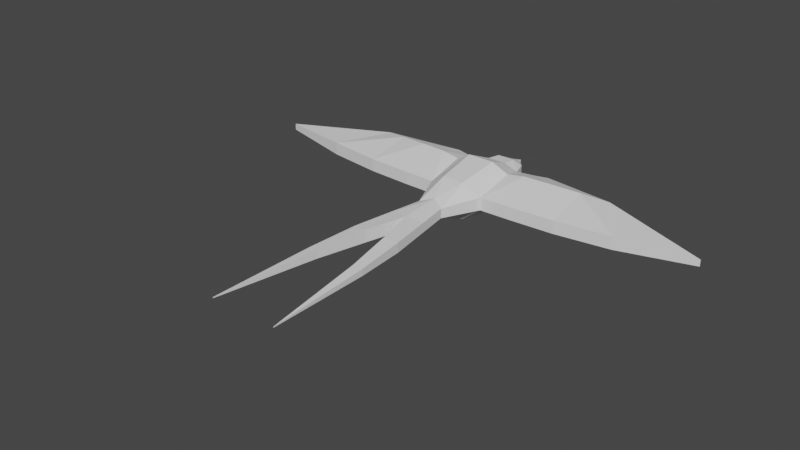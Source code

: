 # Source: wireframe-bird_v3_rigging_draft.blend  (saved by Blender 2.93.20; exported with 4.5.12 LTS)
import bpy
from mathutils import Matrix  # noqa: F401  (used for matrix-valued properties, if any)

bpy.ops.wm.read_factory_settings(use_empty=True)
scene = bpy.context.scene
scene.name = 'Scene'

# ---- collections
col_bird = bpy.data.collections.new('Bird'); scene.collection.children.link(col_bird)

# ---- world
world_world = bpy.data.worlds.new('World'); scene.world = world_world
world_world.use_nodes = True; world_world.node_tree.nodes.clear()
_N = world_world.node_tree.nodes; _L = world_world.node_tree.links
n0 = _N.new('ShaderNodeOutputWorld'); n0.name = 'World Output'; n0.location = (300, 300)
n1 = _N.new('ShaderNodeBackground'); n1.name = 'Background'; n1.location = (10, 300)
n1.inputs[0].default_value = (0.05088, 0.05088, 0.05088, 1.0)
_L.new(n1.outputs[0], n0.inputs[0])
n0.is_active_output = True
world_world.color = (0.05088, 0.05088, 0.05088)
world_world.use_sun_shadow = False
world_world.sun_shadow_jitter_overblur = 0.0

# ---- meshes
me_cube_001 = bpy.data.meshes.new('Cube.001')
me_cube_001.from_pydata([(-0.4733, -0.7296, -0.1073), (-0.4733, -0.7296, 0.1073), (-2.674, -0.5554, 0.1073), (-2.674, -0.5554, -0.1073), (-0.1586, 0.3685, -0.2187), (-0.1583, 0.3685, 0.2187), (-0.1851, -0.8122, -0.3228), (-0.1853, -0.812, 0.3015), (-0.4837, -0.0454, -0.2646), (-0.4837, -0.0454, 0.2646), (-0.2245, -0.09799, 0.42), (-0.2245, -0.09813, -0.3884), (-0.2101, -1.371, -0.08053), (-0.2101, -1.371, 0.08053), (-0.2925, -1.891, 0.08053), (-0.2925, -1.891, -0.08053), (-0.4092, -2.617, 0.08058), (-0.4092, -2.617, -0.08049), (-0.1816, -2.647, -0.1063), (-0.1815, -2.647, 0.1064), (-0.4937, -3.474, 0.05408), (-0.4937, -3.474, -0.05391), (-0.3411, -3.494, -0.07121), (-0.3411, -3.494, 0.07139), (-0.5614, -5.228, -0.005487), (-0.5613, -5.228, 0.01071), (-0.2644, 0.683, -0.09776), (-0.2644, 0.683, 0.09791), (-0.1464, 0.6115, -0.1875), (-0.1459, 0.6113, 0.1929), (-0.1051, 0.8899, -0.03866), (-0.1051, 0.8899, 0.03904), (-0.05349, 0.8621, -0.07432), (-0.05398, 0.8621, 0.0747), (-0.99, -0.7169, -0.1073), (-0.99, -0.7169, 0.1073), (-0.4954, 0.4285, -0.114), (-0.3601, 0.4082, 0.1141), (-0.7934, -0.04602, -0.2646), (-0.7934, -0.04601, 0.3152), (-1.751, -0.6797, -0.1073), (-1.751, -0.6797, 0.1073), (-0.6787, 0.4654, -0.114), (-0.6787, 0.4654, 0.1141), (-1.204, -0.02323, -0.2646), (-1.204, -0.02323, 0.3152), (-0.8858, 0.5202, -0.114), (-0.8858, 0.5202, 0.1141), (-1.718, 0.08806, -0.2646), (-1.718, 0.08806, 0.2646), (-3.905, -0.2941, 0.05489), (-3.905, -0.2941, -0.05489), (-2.146, 0.2501, -0.1803), (-2.146, 0.2501, 0.1803), (-0.4954, 0.4285, 0.1141), (-0.3601, 0.4082, -0.114), (0.4733, -0.7296, -0.1073), (0.4733, -0.7296, 0.1073), (2.674, -0.5554, 0.1073), (2.674, -0.5554, -0.1073), (0.1586, 0.3685, -0.2187), (0.1583, 0.3685, 0.2187), (0.1851, -0.8122, -0.3228), (0.1853, -0.812, 0.3015), (0.4837, -0.0454, -0.2646), (0.4837, -0.0454, 0.2646), (0.2245, -0.09799, 0.42), (0.2245, -0.09813, -0.3884), (0.2101, -1.371, -0.08053), (0.2101, -1.371, 0.08053), (0.0, -1.264, -0.1463), (0.2925, -1.891, 0.08053), (0.2925, -1.891, -0.08053), (0.0, -1.264, 0.1463), (0.0, -1.948, -0.1063), (0.0, -1.948, 0.1063), (0.4092, -2.617, 0.08058), (0.4092, -2.617, -0.08049), (0.1816, -2.647, -0.1063), (0.1815, -2.647, 0.1064), (0.4937, -3.474, 0.05408), (0.4937, -3.474, -0.05391), (0.3411, -3.494, -0.07121), (0.3411, -3.494, 0.07139), (0.5614, -5.228, -0.005487), (0.5613, -5.228, 0.01071), (0.2644, 0.683, -0.09776), (0.2644, 0.683, 0.09791), (0.1464, 0.6115, -0.1875), (0.1459, 0.6113, 0.1929), (0.1051, 0.8899, -0.03866), (0.1051, 0.8899, 0.03904), (0.05349, 0.8621, -0.07432), (0.05398, 0.8621, 0.0747), (0.0, 1.062, -0.0001664), (0.99, -0.7169, -0.1073), (0.99, -0.7169, 0.1073), (0.4954, 0.4285, -0.114), (0.3601, 0.4082, 0.1141), (0.7934, -0.04602, -0.2646), (0.7934, -0.04601, 0.3152), (1.751, -0.6797, -0.1073), (1.751, -0.6797, 0.1073), (0.6787, 0.4654, -0.114), (0.6787, 0.4654, 0.1141), (1.204, -0.02323, -0.2646), (1.204, -0.02323, 0.3152), (0.8858, 0.5202, -0.114), (0.8858, 0.5202, 0.1141), (1.718, 0.08806, -0.2646), (1.718, 0.08806, 0.2646), (3.905, -0.2941, 0.05489), (3.905, -0.2941, -0.05489), (2.146, 0.2501, -0.1803), (2.146, 0.2501, 0.1803), (0.4954, 0.4285, 0.1141), (0.3601, 0.4082, -0.114)], [], [(1, 9, 39, 35), (7, 63, 66, 10), (10, 9, 1, 7), (8, 11, 6, 0), (62, 70, 6), (1, 0, 12, 13), (28, 88, 60, 4), (55, 4, 11, 8), (5, 37, 9, 10), (0, 1, 35, 34), (75, 14, 16, 19), (60, 67, 11, 4), (7, 1, 13, 73), (0, 6, 70, 12), (12, 70, 74, 15), (13, 12, 15, 14), (73, 13, 14, 75), (16, 17, 21, 20), (74, 75, 19, 18), (14, 15, 17, 16), (15, 74, 18, 17), (21, 22, 24), (17, 18, 22, 21), (19, 16, 20, 23), (18, 19, 23, 22), (23, 20, 25), (22, 23, 25, 24), (20, 21, 24, 25), (28, 26, 30, 32), (4, 55, 26, 28), (37, 5, 29, 27), (55, 37, 27, 26), (73, 63, 7), (30, 31, 94), (27, 29, 33, 31), (26, 27, 31, 30), (93, 94, 33), (32, 30, 94), (31, 33, 94), (61, 89, 29, 5), (89, 93, 33, 29), (94, 92, 32), (32, 92, 88, 28), (39, 54, 43, 45), (36, 38, 44, 42), (55, 36, 54, 37), (8, 0, 34, 38), (54, 39, 9, 37), (47, 46, 52, 53), (40, 41, 2, 3), (43, 42, 46, 47), (38, 34, 40, 44), (35, 39, 45, 41), (54, 36, 42, 43), (34, 35, 41, 40), (49, 47, 53), (42, 44, 48, 46), (45, 43, 47, 49), (44, 40, 3, 48), (41, 45, 49, 2), (51, 50, 53, 52), (48, 3, 51, 52), (3, 2, 50, 51), (2, 49, 53, 50), (46, 48, 52), (38, 36, 55, 8), (57, 96, 100, 65), (66, 63, 57, 65), (64, 56, 62, 67), (57, 69, 68, 56), (116, 64, 67, 60), (61, 66, 65, 98), (56, 95, 96, 57), (75, 79, 76, 71), (63, 73, 69, 57), (56, 68, 70, 62), (68, 72, 74, 70), (69, 71, 72, 68), (73, 75, 71, 69), (76, 80, 81, 77), (74, 78, 79, 75), (71, 76, 77, 72), (72, 77, 78, 74), (81, 84, 82), (77, 81, 82, 78), (79, 83, 80, 76), (78, 82, 83, 79), (83, 85, 80), (82, 84, 85, 83), (80, 85, 84, 81), (88, 92, 90, 86), (60, 88, 86, 116), (98, 87, 89, 61), (116, 86, 87, 98), (90, 94, 91), (87, 91, 93, 89), (86, 90, 91, 87), (92, 94, 90), (91, 94, 93), (100, 106, 104, 115), (97, 103, 105, 99), (116, 98, 115, 97), (64, 99, 95, 56), (115, 98, 65, 100), (108, 114, 113, 107), (101, 59, 58, 102), (104, 108, 107, 103), (99, 105, 101, 95), (96, 102, 106, 100), (115, 104, 103, 97), (95, 101, 102, 96), (110, 114, 108), (103, 107, 109, 105), (106, 110, 108, 104), (105, 109, 59, 101), (102, 58, 110, 106), (112, 113, 114, 111), (109, 113, 112, 59), (59, 112, 111, 58), (58, 111, 114, 110), (107, 113, 109), (99, 64, 116, 97), (10, 66, 61, 5), (67, 62, 6, 11)])
_uv = me_cube_001.uv_layers.new(name='UVMap')
_uv.uv.foreach_set('vector', [0.875, 0.75, 0.875, 0.6359, 0.875, 0.6359, 0.875, 0.75, 0.7917, 0.75, 0.7917, 0.75, 0.7917, 0.6359, 0.7917, 0.6359, 0.7917, 0.6359, 0.875, 0.6359, 0.875, 0.75, 0.7917, 0.75, 0.125, 0.6359, 0.2083, 0.6359, 0.2083, 0.75, 0.125, 0.75, 0.2083, 0.75, 0.2083, 0.75, 0.2083, 0.75, 0.625, 0.0, 0.375, 0.0, 0.375, 0.0, 0.625, 0.0, 0.2083, 0.5084, 0.2083, 0.5084, 0.2083, 0.5084, 0.2083, 0.5084, 0.1266, 0.5067, 0.2083, 0.5084, 0.2083, 0.6359, 0.125, 0.6359, 0.7917, 0.5084, 0.8742, 0.5075, 0.875, 0.6359, 0.7917, 0.6359, 0.375, 0.0, 0.625, 0.0, 0.625, 0.0, 0.375, 0.0, 0.7917, 0.75, 0.875, 0.75, 0.875, 0.75, 0.7917, 0.75, 0.2083, 0.5084, 0.2083, 0.6359, 0.2083, 0.6359, 0.2083, 0.5084, 0.7917, 0.75, 0.875, 0.75, 0.875, 0.75, 0.7917, 0.75, 0.125, 0.75, 0.2083, 0.75, 0.2083, 0.75, 0.125, 0.75, 0.125, 0.75, 0.2083, 0.75, 0.2083, 0.75, 0.125, 0.75, 0.625, 0.0, 0.375, 0.0, 0.375, 0.0, 0.625, 0.0, 0.7917, 0.75, 0.875, 0.75, 0.875, 0.75, 0.7917, 0.75, 0.625, 0.0, 0.375, 0.0, 0.375, 0.0, 0.625, 0.0, 0.375, 0.8333, 0.625, 0.8333, 0.625, 0.8333, 0.375, 0.8333, 0.625, 0.0, 0.375, 0.0, 0.375, 0.0, 0.625, 0.0, 0.125, 0.75, 0.2083, 0.75, 0.2083, 0.75, 0.125, 0.75, 0.125, 0.75, 0.2083, 0.75, 0.125, 0.75, 0.125, 0.75, 0.2083, 0.75, 0.2083, 0.75, 0.125, 0.75, 0.7917, 0.75, 0.875, 0.75, 0.875, 0.75, 0.7917, 0.75, 0.375, 0.8333, 0.625, 0.8333, 0.625, 0.8333, 0.375, 0.8333, 0.7917, 0.75, 0.875, 0.75, 0.7917, 0.75, 0.375, 0.8333, 0.625, 0.8333, 0.625, 0.8333, 0.375, 0.8333, 0.625, 0.0, 0.375, 0.0, 0.375, 0.0, 0.625, 0.0, 0.2083, 0.5084, 0.125, 0.5084, 0.125, 0.5084, 0.2083, 0.5084, 0.2083, 0.5084, 0.1266, 0.5067, 0.125, 0.5084, 0.2083, 0.5084, 0.8742, 0.5075, 0.7917, 0.5084, 0.7917, 0.5084, 0.875, 0.5084, 0.375, 0.2416, 0.625, 0.2416, 0.625, 0.2416, 0.375, 0.2416, 0.7083, 0.75, 0.7917, 0.75, 0.7917, 0.75, 0.375, 0.2416, 0.625, 0.2416, 0.375, 0.2416, 0.875, 0.5084, 0.7917, 0.5084, 0.7917, 0.5084, 0.875, 0.5084, 0.375, 0.2416, 0.625, 0.2416, 0.625, 0.2416, 0.375, 0.2416, 0.7917, 0.5084, 0.7917, 0.5084, 0.7917, 0.5084, 0.2083, 0.5084, 0.125, 0.5084, 0.2083, 0.5084, 0.875, 0.5084, 0.7917, 0.5084, 0.875, 0.5084, 0.7917, 0.5084, 0.7917, 0.5084, 0.7917, 0.5084, 0.7917, 0.5084, 0.7917, 0.5084, 0.7917, 0.5084, 0.7917, 0.5084, 0.7917, 0.5084, 0.2917, 0.5084, 0.2083, 0.5084, 0.2083, 0.5084, 0.2083, 0.5084, 0.2083, 0.5084, 0.2083, 0.5084, 0.2083, 0.5084, 0.875, 0.6359, 0.875, 0.5084, 0.875, 0.5084, 0.875, 0.6359, 0.125, 0.5084, 0.125, 0.6359, 0.125, 0.6359, 0.125, 0.5084, 0.375, 0.2416, 0.375, 0.2416, 0.625, 0.2416, 0.8742, 0.5075, 0.125, 0.6359, 0.125, 0.75, 0.125, 0.75, 0.125, 0.6359, 0.875, 0.5084, 0.875, 0.6359, 0.875, 0.6359, 0.8742, 0.5075, 0.625, 0.2416, 0.375, 0.2416, 0.375, 0.2416, 0.625, 0.2416, 0.375, 0.0, 0.625, 0.0, 0.625, 0.0, 0.375, 0.0, 0.625, 0.2416, 0.375, 0.2416, 0.375, 0.2416, 0.625, 0.2416, 0.125, 0.6359, 0.125, 0.75, 0.125, 0.75, 0.125, 0.6359, 0.875, 0.75, 0.875, 0.6359, 0.875, 0.6359, 0.875, 0.75, 0.625, 0.2416, 0.375, 0.2416, 0.375, 0.2416, 0.625, 0.2416, 0.375, 0.0, 0.625, 0.0, 0.625, 0.0, 0.375, 0.0, 0.875, 0.6359, 0.875, 0.5084, 0.875, 0.6359, 0.125, 0.5084, 0.125, 0.6359, 0.125, 0.6359, 0.125, 0.5084, 0.875, 0.6359, 0.875, 0.5084, 0.875, 0.5084, 0.875, 0.6359, 0.125, 0.6359, 0.125, 0.75, 0.125, 0.75, 0.125, 0.6359, 0.875, 0.75, 0.875, 0.6359, 0.875, 0.6359, 0.875, 0.75, 0.375, 0.0, 0.625, 0.0, 0.625, 0.1141, 0.375, 0.1141, 0.125, 0.6359, 0.125, 0.75, 0.125, 0.75, 0.125, 0.6359, 0.375, 0.0, 0.625, 0.0, 0.625, 0.0, 0.375, 0.0, 0.875, 0.75, 0.875, 0.6359, 0.875, 0.6359, 0.875, 0.75, 0.125, 0.5084, 0.125, 0.6359, 0.125, 0.5084, 0.125, 0.6359, 0.375, 0.2416, 0.1266, 0.5067, 0.125, 0.6359, 0.875, 0.75, 0.875, 0.75, 0.875, 0.6359, 0.875, 0.6359, 0.7917, 0.6359, 0.7917, 0.75, 0.875, 0.75, 0.875, 0.6359, 0.125, 0.6359, 0.125, 0.75, 0.2083, 0.75, 0.2083, 0.6359, 0.625, 0.0, 0.625, 0.0, 0.375, 0.0, 0.375, 0.0, 0.1266, 0.5067, 0.125, 0.6359, 0.2083, 0.6359, 0.2083, 0.5084, 0.7917, 0.5084, 0.7917, 0.6359, 0.875, 0.6359, 0.8742, 0.5075, 0.375, 0.0, 0.375, 0.0, 0.625, 0.0, 0.625, 0.0, 0.7917, 0.75, 0.7917, 0.75, 0.875, 0.75, 0.875, 0.75, 0.7917, 0.75, 0.7917, 0.75, 0.875, 0.75, 0.875, 0.75, 0.125, 0.75, 0.125, 0.75, 0.2083, 0.75, 0.2083, 0.75, 0.125, 0.75, 0.125, 0.75, 0.2083, 0.75, 0.2083, 0.75, 0.625, 0.0, 0.625, 0.0, 0.375, 0.0, 0.375, 0.0, 0.7917, 0.75, 0.7917, 0.75, 0.875, 0.75, 0.875, 0.75, 0.625, 0.0, 0.625, 0.0, 0.375, 0.0, 0.375, 0.0, 0.375, 0.8333, 0.375, 0.8333, 0.625, 0.8333, 0.625, 0.8333, 0.625, 0.0, 0.625, 0.0, 0.375, 0.0, 0.375, 0.0, 0.125, 0.75, 0.125, 0.75, 0.2083, 0.75, 0.2083, 0.75, 0.125, 0.75, 0.125, 0.75, 0.2083, 0.75, 0.125, 0.75, 0.125, 0.75, 0.2083, 0.75, 0.2083, 0.75, 0.7917, 0.75, 0.7917, 0.75, 0.875, 0.75, 0.875, 0.75, 0.375, 0.8333, 0.375, 0.8333, 0.625, 0.8333, 0.625, 0.8333, 0.7917, 0.75, 0.7917, 0.75, 0.875, 0.75, 0.375, 0.8333, 0.375, 0.8333, 0.625, 0.8333, 0.625, 0.8333, 0.625, 0.0, 0.625, 0.0, 0.375, 0.0, 0.375, 0.0, 0.2083, 0.5084, 0.2083, 0.5084, 0.125, 0.5084, 0.125, 0.5084, 0.2083, 0.5084, 0.2083, 0.5084, 0.125, 0.5084, 0.1266, 0.5067, 0.8742, 0.5075, 0.875, 0.5084, 0.7917, 0.5084, 0.7917, 0.5084, 0.375, 0.2416, 0.375, 0.2416, 0.625, 0.2416, 0.625, 0.2416, 0.375, 0.2416, 0.375, 0.2416, 0.625, 0.2416, 0.875, 0.5084, 0.875, 0.5084, 0.7917, 0.5084, 0.7917, 0.5084, 0.375, 0.2416, 0.375, 0.2416, 0.625, 0.2416, 0.625, 0.2416, 0.2083, 0.5084, 0.2083, 0.5084, 0.125, 0.5084, 0.875, 0.5084, 0.875, 0.5084, 0.7917, 0.5084, 0.875, 0.6359, 0.875, 0.6359, 0.875, 0.5084, 0.875, 0.5084, 0.125, 0.5084, 0.125, 0.5084, 0.125, 0.6359, 0.125, 0.6359, 0.375, 0.2416, 0.8742, 0.5075, 0.625, 0.2416, 0.375, 0.2416, 0.125, 0.6359, 0.125, 0.6359, 0.125, 0.75, 0.125, 0.75, 0.875, 0.5084, 0.8742, 0.5075, 0.875, 0.6359, 0.875, 0.6359, 0.625, 0.2416, 0.625, 0.2416, 0.375, 0.2416, 0.375, 0.2416, 0.375, 0.0, 0.375, 0.0, 0.625, 0.0, 0.625, 0.0, 0.625, 0.2416, 0.625, 0.2416, 0.375, 0.2416, 0.375, 0.2416, 0.125, 0.6359, 0.125, 0.6359, 0.125, 0.75, 0.125, 0.75, 0.875, 0.75, 0.875, 0.75, 0.875, 0.6359, 0.875, 0.6359, 0.625, 0.2416, 0.625, 0.2416, 0.375, 0.2416, 0.375, 0.2416, 0.375, 0.0, 0.375, 0.0, 0.625, 0.0, 0.625, 0.0, 0.875, 0.6359, 0.875, 0.6359, 0.875, 0.5084, 0.125, 0.5084, 0.125, 0.5084, 0.125, 0.6359, 0.125, 0.6359, 0.875, 0.6359, 0.875, 0.6359, 0.875, 0.5084, 0.875, 0.5084, 0.125, 0.6359, 0.125, 0.6359, 0.125, 0.75, 0.125, 0.75, 0.875, 0.75, 0.875, 0.75, 0.875, 0.6359, 0.875, 0.6359, 0.375, 0.0, 0.375, 0.1141, 0.625, 0.1141, 0.625, 0.0, 0.125, 0.6359, 0.125, 0.6359, 0.125, 0.75, 0.125, 0.75, 0.375, 0.0, 0.375, 0.0, 0.625, 0.0, 0.625, 0.0, 0.875, 0.75, 0.875, 0.75, 0.875, 0.6359, 0.875, 0.6359, 0.125, 0.5084, 0.125, 0.5084, 0.125, 0.6359, 0.125, 0.6359, 0.125, 0.6359, 0.1266, 0.5067, 0.375, 0.2416, 0.7917, 0.6359, 0.7917, 0.6359, 0.7917, 0.5084, 0.7917, 0.5084, 0.2083, 0.6359, 0.2083, 0.75, 0.2083, 0.75, 0.2083, 0.6359])
me_cube_001.use_remesh_fix_poles = True
me_cube_001.use_remesh_preserve_attributes = False
me_cube_001.update()
arm_armature = bpy.data.armatures.new('Armature')  # bones are not reproduced

# ---- objects
ob_armature = bpy.data.objects.new('Armature', arm_armature)
ob_body = bpy.data.objects.new('Body', me_cube_001)

# ---- transforms, parenting, visibility, modifiers, constraints
ob_armature.parent = ob_body
ob_armature.location = (0.0, 0.0, 0.0)
ob_body.location = (0.0, 0.0, 0.0)

# ---- collection membership
scene.collection.objects.link(ob_armature)
col_bird.objects.link(ob_body)

# ---- scene / render settings (as saved in the file)
scene.frame_start = 1; scene.frame_end = 250; scene.frame_set(1)
scene.render.engine = 'BLENDER_EEVEE_NEXT'
scene.cycles.use_denoising = False
scene.cycles.samples = 128
scene.cycles.sampling_pattern = 'TABULATED_SOBOL'
scene.cycles.use_adaptive_sampling = False
scene.cycles.use_light_tree = False
scene.view_settings.view_transform = 'Filmic'
bpy.context.view_layer.update()

# ---- added for rendering (the .blend has no active camera and no usable light): camera, sun
cam_auto = bpy.data.cameras.new('AutoCamera')
cam_auto.lens = 50.0
cam_auto.sensor_width = 36.0
cam_auto.clip_end = 1000.0
ob_auto_camera = bpy.data.objects.new('AutoCamera', cam_auto)
scene.collection.objects.link(ob_auto_camera)
ob_auto_camera.location = (9.30882, -13.2535, 7.46288)
ob_auto_camera.rotation_euler = (1.09748, -7.21219e-08, 0.694738)
scene.camera = ob_auto_camera
light_auto_sun = bpy.data.lights.new('AutoSun', 'SUN')
light_auto_sun.energy = 3.0
light_auto_sun.angle = 0.0523599
ob_auto_sun = bpy.data.objects.new('AutoSun', light_auto_sun)
scene.collection.objects.link(ob_auto_sun)
ob_auto_sun.rotation_euler = (0.872665, 0.174533, 0.523599)
bpy.context.view_layer.update()
